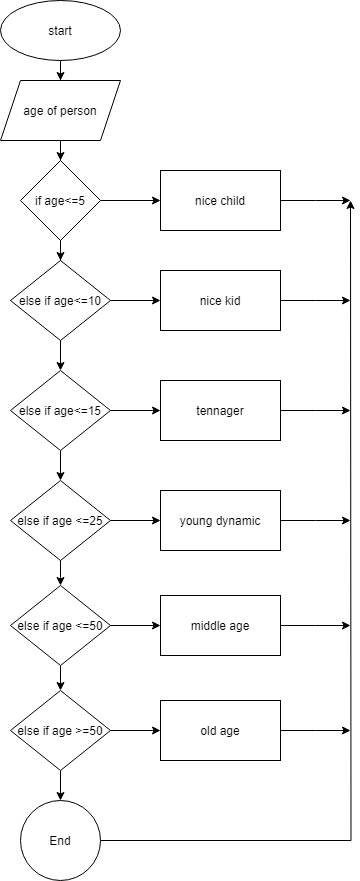

The diagram above was exported from draw.io. Its source (the exported page's mxGraphModel, read from the mxfile embedded in the PNG):
<mxGraphModel dx="864" dy="418" grid="1" gridSize="10" guides="1" tooltips="1" connect="1" arrows="1" fold="1" page="1" pageScale="1" pageWidth="827" pageHeight="1169" math="0" shadow="0">
  <root>
    <mxCell id="WIyWlLk6GJQsqaUBKTNV-0" />
    <mxCell id="WIyWlLk6GJQsqaUBKTNV-1" parent="WIyWlLk6GJQsqaUBKTNV-0" />
    <mxCell id="7T5iwDghrryMJqh6YsfX-3" value="" style="edgeStyle=orthogonalEdgeStyle;rounded=0;orthogonalLoop=1;jettySize=auto;html=1;" edge="1" parent="WIyWlLk6GJQsqaUBKTNV-1" source="7T5iwDghrryMJqh6YsfX-1" target="7T5iwDghrryMJqh6YsfX-2">
      <mxGeometry relative="1" as="geometry" />
    </mxCell>
    <mxCell id="7T5iwDghrryMJqh6YsfX-1" value="start" style="ellipse;whiteSpace=wrap;html=1;" vertex="1" parent="WIyWlLk6GJQsqaUBKTNV-1">
      <mxGeometry x="330" width="120" height="60" as="geometry" />
    </mxCell>
    <mxCell id="7T5iwDghrryMJqh6YsfX-5" value="" style="edgeStyle=orthogonalEdgeStyle;rounded=0;orthogonalLoop=1;jettySize=auto;html=1;" edge="1" parent="WIyWlLk6GJQsqaUBKTNV-1" source="7T5iwDghrryMJqh6YsfX-2" target="7T5iwDghrryMJqh6YsfX-4">
      <mxGeometry relative="1" as="geometry" />
    </mxCell>
    <mxCell id="7T5iwDghrryMJqh6YsfX-2" value="age of person" style="shape=parallelogram;perimeter=parallelogramPerimeter;whiteSpace=wrap;html=1;fixedSize=1;" vertex="1" parent="WIyWlLk6GJQsqaUBKTNV-1">
      <mxGeometry x="330" y="80" width="120" height="60" as="geometry" />
    </mxCell>
    <mxCell id="7T5iwDghrryMJqh6YsfX-7" value="" style="edgeStyle=orthogonalEdgeStyle;rounded=0;orthogonalLoop=1;jettySize=auto;html=1;" edge="1" parent="WIyWlLk6GJQsqaUBKTNV-1" source="7T5iwDghrryMJqh6YsfX-4" target="7T5iwDghrryMJqh6YsfX-6">
      <mxGeometry relative="1" as="geometry" />
    </mxCell>
    <mxCell id="7T5iwDghrryMJqh6YsfX-9" value="" style="edgeStyle=orthogonalEdgeStyle;rounded=0;orthogonalLoop=1;jettySize=auto;html=1;" edge="1" parent="WIyWlLk6GJQsqaUBKTNV-1" source="7T5iwDghrryMJqh6YsfX-4" target="7T5iwDghrryMJqh6YsfX-8">
      <mxGeometry relative="1" as="geometry" />
    </mxCell>
    <mxCell id="7T5iwDghrryMJqh6YsfX-4" value="if age&amp;lt;=5" style="rhombus;whiteSpace=wrap;html=1;" vertex="1" parent="WIyWlLk6GJQsqaUBKTNV-1">
      <mxGeometry x="350" y="160" width="80" height="80" as="geometry" />
    </mxCell>
    <mxCell id="7T5iwDghrryMJqh6YsfX-34" style="edgeStyle=orthogonalEdgeStyle;rounded=0;orthogonalLoop=1;jettySize=auto;html=1;exitX=1;exitY=0.5;exitDx=0;exitDy=0;" edge="1" parent="WIyWlLk6GJQsqaUBKTNV-1" source="7T5iwDghrryMJqh6YsfX-6">
      <mxGeometry relative="1" as="geometry">
        <mxPoint x="680" y="200" as="targetPoint" />
      </mxGeometry>
    </mxCell>
    <mxCell id="7T5iwDghrryMJqh6YsfX-6" value="nice child" style="whiteSpace=wrap;html=1;" vertex="1" parent="WIyWlLk6GJQsqaUBKTNV-1">
      <mxGeometry x="490" y="170" width="120" height="60" as="geometry" />
    </mxCell>
    <mxCell id="7T5iwDghrryMJqh6YsfX-11" value="" style="edgeStyle=orthogonalEdgeStyle;rounded=0;orthogonalLoop=1;jettySize=auto;html=1;" edge="1" parent="WIyWlLk6GJQsqaUBKTNV-1" source="7T5iwDghrryMJqh6YsfX-8" target="7T5iwDghrryMJqh6YsfX-10">
      <mxGeometry relative="1" as="geometry" />
    </mxCell>
    <mxCell id="7T5iwDghrryMJqh6YsfX-13" value="" style="edgeStyle=orthogonalEdgeStyle;rounded=0;orthogonalLoop=1;jettySize=auto;html=1;" edge="1" parent="WIyWlLk6GJQsqaUBKTNV-1" source="7T5iwDghrryMJqh6YsfX-8" target="7T5iwDghrryMJqh6YsfX-12">
      <mxGeometry relative="1" as="geometry" />
    </mxCell>
    <mxCell id="7T5iwDghrryMJqh6YsfX-8" value="else if age&amp;lt;=10" style="rhombus;whiteSpace=wrap;html=1;" vertex="1" parent="WIyWlLk6GJQsqaUBKTNV-1">
      <mxGeometry x="340" y="260" width="100" height="80" as="geometry" />
    </mxCell>
    <mxCell id="7T5iwDghrryMJqh6YsfX-35" style="edgeStyle=orthogonalEdgeStyle;rounded=0;orthogonalLoop=1;jettySize=auto;html=1;exitX=1;exitY=0.5;exitDx=0;exitDy=0;" edge="1" parent="WIyWlLk6GJQsqaUBKTNV-1" source="7T5iwDghrryMJqh6YsfX-10">
      <mxGeometry relative="1" as="geometry">
        <mxPoint x="680" y="300" as="targetPoint" />
      </mxGeometry>
    </mxCell>
    <mxCell id="7T5iwDghrryMJqh6YsfX-10" value="nice kid" style="whiteSpace=wrap;html=1;" vertex="1" parent="WIyWlLk6GJQsqaUBKTNV-1">
      <mxGeometry x="490" y="270" width="120" height="60" as="geometry" />
    </mxCell>
    <mxCell id="7T5iwDghrryMJqh6YsfX-18" value="" style="edgeStyle=orthogonalEdgeStyle;rounded=0;orthogonalLoop=1;jettySize=auto;html=1;" edge="1" parent="WIyWlLk6GJQsqaUBKTNV-1" source="7T5iwDghrryMJqh6YsfX-12" target="7T5iwDghrryMJqh6YsfX-17">
      <mxGeometry relative="1" as="geometry" />
    </mxCell>
    <mxCell id="7T5iwDghrryMJqh6YsfX-20" value="" style="edgeStyle=orthogonalEdgeStyle;rounded=0;orthogonalLoop=1;jettySize=auto;html=1;" edge="1" parent="WIyWlLk6GJQsqaUBKTNV-1" source="7T5iwDghrryMJqh6YsfX-12" target="7T5iwDghrryMJqh6YsfX-19">
      <mxGeometry relative="1" as="geometry" />
    </mxCell>
    <mxCell id="7T5iwDghrryMJqh6YsfX-12" value="else if age&amp;lt;=15" style="rhombus;whiteSpace=wrap;html=1;" vertex="1" parent="WIyWlLk6GJQsqaUBKTNV-1">
      <mxGeometry x="340" y="370" width="100" height="80" as="geometry" />
    </mxCell>
    <mxCell id="7T5iwDghrryMJqh6YsfX-36" style="edgeStyle=orthogonalEdgeStyle;rounded=0;orthogonalLoop=1;jettySize=auto;html=1;exitX=1;exitY=0.5;exitDx=0;exitDy=0;" edge="1" parent="WIyWlLk6GJQsqaUBKTNV-1" source="7T5iwDghrryMJqh6YsfX-17">
      <mxGeometry relative="1" as="geometry">
        <mxPoint x="680" y="410" as="targetPoint" />
      </mxGeometry>
    </mxCell>
    <mxCell id="7T5iwDghrryMJqh6YsfX-17" value="tennager" style="whiteSpace=wrap;html=1;" vertex="1" parent="WIyWlLk6GJQsqaUBKTNV-1">
      <mxGeometry x="490" y="380" width="120" height="60" as="geometry" />
    </mxCell>
    <mxCell id="7T5iwDghrryMJqh6YsfX-22" value="" style="edgeStyle=orthogonalEdgeStyle;rounded=0;orthogonalLoop=1;jettySize=auto;html=1;" edge="1" parent="WIyWlLk6GJQsqaUBKTNV-1" source="7T5iwDghrryMJqh6YsfX-19" target="7T5iwDghrryMJqh6YsfX-21">
      <mxGeometry relative="1" as="geometry" />
    </mxCell>
    <mxCell id="7T5iwDghrryMJqh6YsfX-24" value="" style="edgeStyle=orthogonalEdgeStyle;rounded=0;orthogonalLoop=1;jettySize=auto;html=1;" edge="1" parent="WIyWlLk6GJQsqaUBKTNV-1" source="7T5iwDghrryMJqh6YsfX-19" target="7T5iwDghrryMJqh6YsfX-23">
      <mxGeometry relative="1" as="geometry" />
    </mxCell>
    <mxCell id="7T5iwDghrryMJqh6YsfX-19" value="else if age &amp;lt;=25" style="rhombus;whiteSpace=wrap;html=1;" vertex="1" parent="WIyWlLk6GJQsqaUBKTNV-1">
      <mxGeometry x="340" y="480" width="100" height="80" as="geometry" />
    </mxCell>
    <mxCell id="7T5iwDghrryMJqh6YsfX-37" style="edgeStyle=orthogonalEdgeStyle;rounded=0;orthogonalLoop=1;jettySize=auto;html=1;exitX=1;exitY=0.5;exitDx=0;exitDy=0;" edge="1" parent="WIyWlLk6GJQsqaUBKTNV-1" source="7T5iwDghrryMJqh6YsfX-21">
      <mxGeometry relative="1" as="geometry">
        <mxPoint x="680" y="520" as="targetPoint" />
      </mxGeometry>
    </mxCell>
    <mxCell id="7T5iwDghrryMJqh6YsfX-21" value="young dynamic" style="whiteSpace=wrap;html=1;" vertex="1" parent="WIyWlLk6GJQsqaUBKTNV-1">
      <mxGeometry x="490" y="490" width="120" height="60" as="geometry" />
    </mxCell>
    <mxCell id="7T5iwDghrryMJqh6YsfX-26" value="" style="edgeStyle=orthogonalEdgeStyle;rounded=0;orthogonalLoop=1;jettySize=auto;html=1;" edge="1" parent="WIyWlLk6GJQsqaUBKTNV-1" source="7T5iwDghrryMJqh6YsfX-23" target="7T5iwDghrryMJqh6YsfX-25">
      <mxGeometry relative="1" as="geometry" />
    </mxCell>
    <mxCell id="7T5iwDghrryMJqh6YsfX-28" value="" style="edgeStyle=orthogonalEdgeStyle;rounded=0;orthogonalLoop=1;jettySize=auto;html=1;" edge="1" parent="WIyWlLk6GJQsqaUBKTNV-1" source="7T5iwDghrryMJqh6YsfX-23" target="7T5iwDghrryMJqh6YsfX-27">
      <mxGeometry relative="1" as="geometry" />
    </mxCell>
    <mxCell id="7T5iwDghrryMJqh6YsfX-23" value="else if age &amp;lt;=50" style="rhombus;whiteSpace=wrap;html=1;" vertex="1" parent="WIyWlLk6GJQsqaUBKTNV-1">
      <mxGeometry x="340" y="585" width="100" height="80" as="geometry" />
    </mxCell>
    <mxCell id="7T5iwDghrryMJqh6YsfX-38" style="edgeStyle=orthogonalEdgeStyle;rounded=0;orthogonalLoop=1;jettySize=auto;html=1;exitX=1;exitY=0.5;exitDx=0;exitDy=0;" edge="1" parent="WIyWlLk6GJQsqaUBKTNV-1" source="7T5iwDghrryMJqh6YsfX-25">
      <mxGeometry relative="1" as="geometry">
        <mxPoint x="680" y="625" as="targetPoint" />
      </mxGeometry>
    </mxCell>
    <mxCell id="7T5iwDghrryMJqh6YsfX-25" value="middle age" style="whiteSpace=wrap;html=1;" vertex="1" parent="WIyWlLk6GJQsqaUBKTNV-1">
      <mxGeometry x="490" y="595" width="120" height="60" as="geometry" />
    </mxCell>
    <mxCell id="7T5iwDghrryMJqh6YsfX-30" value="" style="edgeStyle=orthogonalEdgeStyle;rounded=0;orthogonalLoop=1;jettySize=auto;html=1;" edge="1" parent="WIyWlLk6GJQsqaUBKTNV-1" source="7T5iwDghrryMJqh6YsfX-27" target="7T5iwDghrryMJqh6YsfX-29">
      <mxGeometry relative="1" as="geometry" />
    </mxCell>
    <mxCell id="7T5iwDghrryMJqh6YsfX-32" value="" style="edgeStyle=orthogonalEdgeStyle;rounded=0;orthogonalLoop=1;jettySize=auto;html=1;" edge="1" parent="WIyWlLk6GJQsqaUBKTNV-1" source="7T5iwDghrryMJqh6YsfX-27" target="7T5iwDghrryMJqh6YsfX-31">
      <mxGeometry relative="1" as="geometry" />
    </mxCell>
    <mxCell id="7T5iwDghrryMJqh6YsfX-27" value="else if age &amp;gt;=50" style="rhombus;whiteSpace=wrap;html=1;" vertex="1" parent="WIyWlLk6GJQsqaUBKTNV-1">
      <mxGeometry x="340" y="690" width="100" height="80" as="geometry" />
    </mxCell>
    <mxCell id="7T5iwDghrryMJqh6YsfX-39" style="edgeStyle=orthogonalEdgeStyle;rounded=0;orthogonalLoop=1;jettySize=auto;html=1;exitX=1;exitY=0.5;exitDx=0;exitDy=0;" edge="1" parent="WIyWlLk6GJQsqaUBKTNV-1" source="7T5iwDghrryMJqh6YsfX-29">
      <mxGeometry relative="1" as="geometry">
        <mxPoint x="680" y="730" as="targetPoint" />
      </mxGeometry>
    </mxCell>
    <mxCell id="7T5iwDghrryMJqh6YsfX-29" value="old age" style="whiteSpace=wrap;html=1;" vertex="1" parent="WIyWlLk6GJQsqaUBKTNV-1">
      <mxGeometry x="490" y="700" width="120" height="60" as="geometry" />
    </mxCell>
    <mxCell id="7T5iwDghrryMJqh6YsfX-33" style="edgeStyle=orthogonalEdgeStyle;rounded=0;orthogonalLoop=1;jettySize=auto;html=1;" edge="1" parent="WIyWlLk6GJQsqaUBKTNV-1" source="7T5iwDghrryMJqh6YsfX-31">
      <mxGeometry relative="1" as="geometry">
        <mxPoint x="680" y="200" as="targetPoint" />
      </mxGeometry>
    </mxCell>
    <mxCell id="7T5iwDghrryMJqh6YsfX-31" value="End" style="ellipse;whiteSpace=wrap;html=1;" vertex="1" parent="WIyWlLk6GJQsqaUBKTNV-1">
      <mxGeometry x="350" y="800" width="80" height="80" as="geometry" />
    </mxCell>
  </root>
</mxGraphModel>